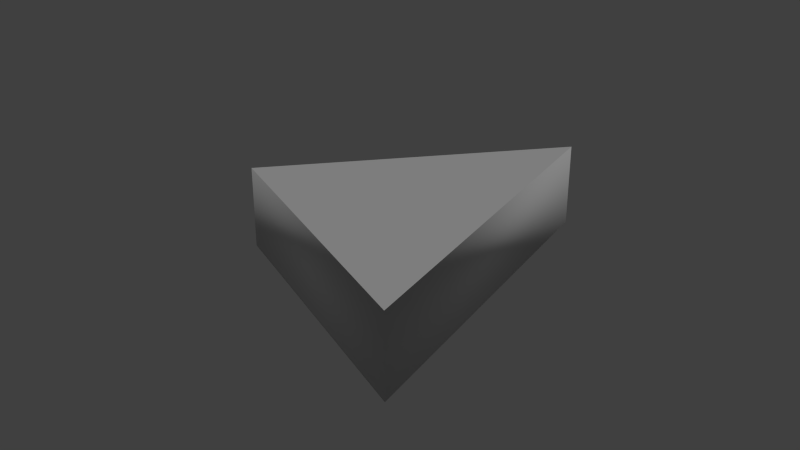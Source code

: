 # Source: brokenglass2small.blend  (saved by Blender 2.73.0; exported with 4.5.12 LTS)
import bpy
from mathutils import Matrix  # noqa: F401  (used for matrix-valued properties, if any)

bpy.ops.wm.read_factory_settings(use_empty=True)
scene = bpy.context.scene
scene.name = 'Scene'

# ---- collections
col_collection_1 = bpy.data.collections.new('Collection 1'); scene.collection.children.link(col_collection_1)

# ---- materials (node trees are filled in below, after node groups)
mat_glass = bpy.data.materials.new('glass')
mat_glass.alpha_threshold = 0.0
mat_glass.use_transparent_shadow = False
mat_glass.roughness = 0.5
mat_glass.specular_intensity = 0.7947
mat_glass.line_color = (0.0, 0.0, 0.0, 0.5)

# ---- material node trees

# ---- world
world_world = bpy.data.worlds.new('World'); scene.world = world_world
world_world.color = (0.05088, 0.05088, 0.05088)
world_world.use_sun_shadow = False
world_world.sun_shadow_jitter_overblur = 0.0
world_world.cycles.sampling_method = 'MANUAL'
world_world.cycles.sample_map_resolution = 256

# ---- lights
light_sun = bpy.data.lights.new('Sun', 'SUN')
light_sun.transmission_factor = 0.0
light_sun.angle = 0.1993
light_sun.energy = 1.0
light_sun.shadow_buffer_clip_start = 0.5
light_sun.shadow_soft_size = 0.1
light_sun.shadow_cascade_max_distance = 1000.0
light_sun.cycles.use_multiple_importance_sampling = False

# ---- meshes
me_cube_001 = bpy.data.meshes.new('Cube.001')
me_cube_001.from_pydata([(-0.05055, -0.01158, -3.725e-09), (-0.05055, -0.01158, 0.026), (0.01369, 0.06288, -3.725e-09), (0.01369, 0.06288, 0.026), (0.03201, -0.04767, 0.026), (0.03201, -0.04767, -3.725e-09)], [], [(0, 1, 3, 2), (2, 5, 0), (4, 5, 2, 3), (3, 1, 4), (0, 5, 4, 1)])
me_cube_001.polygons.foreach_set('use_smooth', [1, 0, 1, 0, 1])
_uv = me_cube_001.uv_layers.new(name='UVMap')
_uv.uv.foreach_set('vector', [0.02308, 0.1142, 0.09904, 0.03828, 0.3863, 0.3256, 0.3104, 0.4015, 0.7688, 0.9671, 0.01184, 0.9671, 0.3435, 0.4566, 0.7137, 0.6529, 0.6377, 0.7289, 0.3104, 0.4015, 0.3863, 0.3256, 0.9728, 0.7731, 0.4624, 0.3478, 0.9728, 0.0161, 0.901, 0.9921, 0.6377, 0.7289, 0.7137, 0.6529, 0.9769, 0.9162])
me_cube_001.materials.append(mat_glass)
me_cube_001.use_remesh_preserve_volume = False
me_cube_001.use_remesh_preserve_attributes = False
me_cube_001.use_mirror_vertex_groups = False
me_cube_001.update()

# ---- objects
ob_sun = bpy.data.objects.new('Sun', light_sun)
ob_brokenglass2small = bpy.data.objects.new('brokenglass2small', me_cube_001)

# ---- transforms, parenting, visibility, modifiers, constraints
ob_sun.location = (-0.1965, 0.1052, 0.1027)
ob_sun.rotation_euler = (-0.5092, -0.7433, -0.424)
ob_sun.lineart.crease_threshold = 0.0
ob_brokenglass2small.location = (0.0, 0.0, 0.0)
ob_brokenglass2small.lineart.crease_threshold = 0.0

# ---- collection membership
col_collection_1.objects.link(ob_sun)
col_collection_1.objects.link(ob_brokenglass2small)

# ---- scene / render settings (as saved in the file)
scene.frame_start = 1; scene.frame_end = 250; scene.frame_set(1)
scene.render.engine = 'BLENDER_EEVEE_NEXT'
scene.render.resolution_percentage = 50
scene.render.dither_intensity = 0.0
scene.cycles.use_denoising = False
scene.cycles.samples = 10
scene.cycles.sampling_pattern = 'TABULATED_SOBOL'
scene.cycles.light_sampling_threshold = 0.0
scene.cycles.use_adaptive_sampling = False
scene.cycles.use_light_tree = False
scene.cycles.blur_glossy = 0.0
scene.cycles.volume_bounces = 1
scene.cycles.pixel_filter_type = 'GAUSSIAN'
scene.cycles.sample_clamp_indirect = 0.0
scene.view_settings.view_transform = 'Standard'
bpy.context.view_layer.update()

# ---- added for rendering (the .blend has no active camera): camera
cam_auto = bpy.data.cameras.new('AutoCamera')
cam_auto.lens = 50.0
cam_auto.sensor_width = 36.0
cam_auto.clip_end = 1000.0
ob_auto_camera = bpy.data.objects.new('AutoCamera', cam_auto)
scene.collection.objects.link(ob_auto_camera)
ob_auto_camera.location = (0.175778, -0.214448, 0.161036)
ob_auto_camera.rotation_euler = (1.09748, -7.21219e-08, 0.694738)
scene.camera = ob_auto_camera
bpy.context.view_layer.update()
